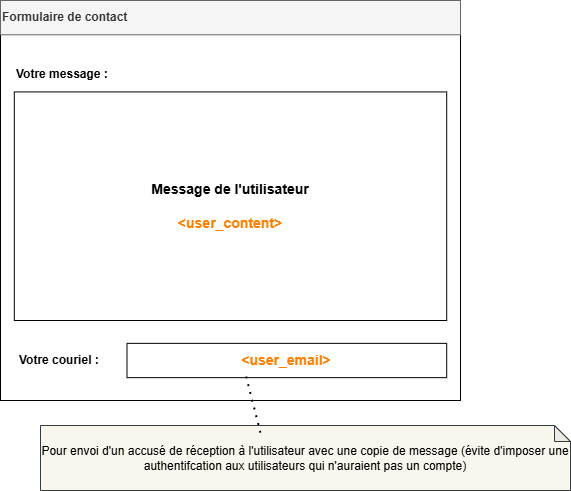

The diagram above was exported from draw.io. Its source (the exported page's mxGraphModel, read from the mxfile embedded in the PNG):
<mxGraphModel dx="1426" dy="841" grid="1" gridSize="10" guides="1" tooltips="1" connect="1" arrows="1" fold="1" page="1" pageScale="1" pageWidth="827" pageHeight="1169" background="#ffffff" math="0" shadow="0">
  <root>
    <mxCell id="0" />
    <mxCell id="1" parent="0" />
    <mxCell id="UrHXMIJMnDlIndw_mVJh-7" value="" style="group" vertex="1" connectable="0" parent="1">
      <mxGeometry x="190" y="110" width="460" height="400" as="geometry" />
    </mxCell>
    <mxCell id="UrHXMIJMnDlIndw_mVJh-1" value="" style="rounded=0;whiteSpace=wrap;html=1;" vertex="1" parent="UrHXMIJMnDlIndw_mVJh-7">
      <mxGeometry width="459.99999999999994" height="400" as="geometry" />
    </mxCell>
    <mxCell id="UrHXMIJMnDlIndw_mVJh-2" value="&lt;div&gt;Message de l'utilisateur&lt;/div&gt;&lt;div&gt;&lt;br&gt;&lt;/div&gt;&lt;font style=&quot;color: rgb(255, 128, 0);&quot;&gt;&amp;lt;user_content&amp;gt;&lt;/font&gt;" style="rounded=0;whiteSpace=wrap;html=1;fontSize=14;fontStyle=1" vertex="1" parent="UrHXMIJMnDlIndw_mVJh-7">
      <mxGeometry x="13.799999999999999" y="91.42857142857142" width="432.4" height="228.57142857142856" as="geometry" />
    </mxCell>
    <mxCell id="UrHXMIJMnDlIndw_mVJh-3" value="&lt;b&gt;Formulaire de contact&lt;/b&gt;" style="text;html=1;align=left;verticalAlign=middle;whiteSpace=wrap;rounded=0;fillColor=#f5f5f5;fontColor=#333333;strokeColor=#666666;" vertex="1" parent="UrHXMIJMnDlIndw_mVJh-7">
      <mxGeometry width="459.99999999999994" height="34.285714285714285" as="geometry" />
    </mxCell>
    <mxCell id="UrHXMIJMnDlIndw_mVJh-4" value="&lt;font style=&quot;color: rgb(255, 128, 0);&quot;&gt;&amp;lt;user_email&amp;gt;&lt;/font&gt;" style="rounded=0;whiteSpace=wrap;html=1;fontSize=14;fontStyle=1" vertex="1" parent="UrHXMIJMnDlIndw_mVJh-7">
      <mxGeometry x="126.49999999999999" y="342.85714285714283" width="319.7" height="34.285714285714285" as="geometry" />
    </mxCell>
    <mxCell id="UrHXMIJMnDlIndw_mVJh-5" value="&lt;b&gt;Votre message :&lt;/b&gt;" style="text;html=1;align=left;verticalAlign=middle;whiteSpace=wrap;rounded=0;" vertex="1" parent="UrHXMIJMnDlIndw_mVJh-7">
      <mxGeometry x="13.799999999999999" y="57.14285714285714" width="434.7" height="34.285714285714285" as="geometry" />
    </mxCell>
    <mxCell id="UrHXMIJMnDlIndw_mVJh-6" value="&lt;b&gt;Votre couriel :&lt;/b&gt;" style="text;html=1;align=left;verticalAlign=middle;whiteSpace=wrap;rounded=0;" vertex="1" parent="UrHXMIJMnDlIndw_mVJh-7">
      <mxGeometry x="17.25" y="342.85714285714283" width="132.25" height="34.285714285714285" as="geometry" />
    </mxCell>
    <mxCell id="UrHXMIJMnDlIndw_mVJh-8" value="Pour envoi d'un accusé de réception à l'utilisateur avec une copie de message (évite d'imposer une authentifcation aux utilisateurs qui n'auraient pas un compte)" style="shape=note;whiteSpace=wrap;html=1;backgroundOutline=1;darkOpacity=0.05;size=16;fillColor=#f9f7ed;strokeColor=#36393d;" vertex="1" parent="1">
      <mxGeometry x="230" y="535" width="530" height="65" as="geometry" />
    </mxCell>
    <mxCell id="UrHXMIJMnDlIndw_mVJh-11" value="" style="endArrow=none;dashed=1;html=1;dashPattern=1 3;strokeWidth=2;rounded=0;exitX=0.415;exitY=0.111;exitDx=0;exitDy=0;exitPerimeter=0;entryX=0.371;entryY=0.908;entryDx=0;entryDy=0;entryPerimeter=0;" edge="1" parent="1" source="UrHXMIJMnDlIndw_mVJh-8" target="UrHXMIJMnDlIndw_mVJh-4">
      <mxGeometry width="50" height="50" relative="1" as="geometry">
        <mxPoint x="390" y="460" as="sourcePoint" />
        <mxPoint x="440" y="410" as="targetPoint" />
      </mxGeometry>
    </mxCell>
  </root>
</mxGraphModel>